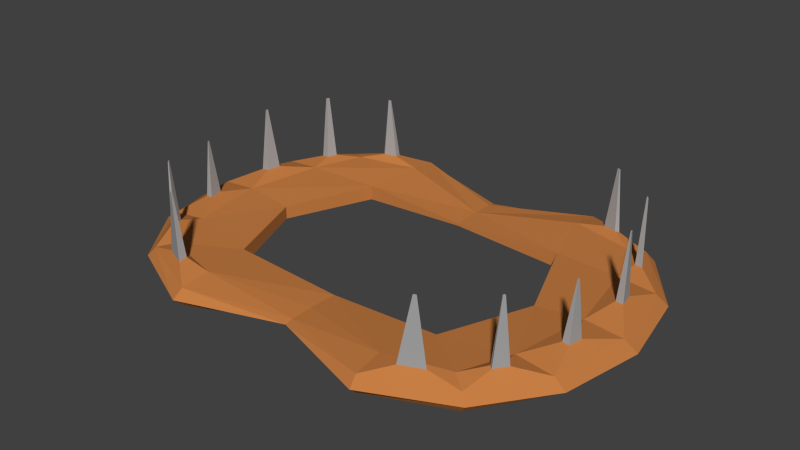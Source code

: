 # Source: Trap.blend  (saved by Blender 2.73.0; exported with 4.5.12 LTS)
import bpy
from mathutils import Matrix  # noqa: F401  (used for matrix-valued properties, if any)

bpy.ops.wm.read_factory_settings(use_empty=True)
scene = bpy.context.scene
scene.name = 'Scene'

# ---- collections
col_collection_1 = bpy.data.collections.new('Collection 1'); scene.collection.children.link(col_collection_1)

# ---- materials (node trees are filled in below, after node groups)
mat_material = bpy.data.materials.new('Material')
mat_material.alpha_threshold = 0.0
mat_material.use_transparent_shadow = False
mat_material.diffuse_color = (0.5705, 0.2094, 0.05855, 1.0)
mat_material.roughness = 0.5
mat_material.specular_intensity = 0.0
mat_material.line_color = (0.0, 0.0, 0.0, 1.0)
mat_material_001 = bpy.data.materials.new('Material.001')
mat_material_001.alpha_threshold = 0.0
mat_material_001.use_transparent_shadow = False
mat_material_001.diffuse_color = (0.3757, 0.3757, 0.3757, 1.0)
mat_material_001.roughness = 0.5
mat_material_001.specular_intensity = 0.2799

# ---- material node trees

# ---- world
world_world = bpy.data.worlds.new('World'); scene.world = world_world
world_world.color = (0.05088, 0.05088, 0.05088)
world_world.use_sun_shadow = False
world_world.sun_shadow_jitter_overblur = 0.0
world_world.cycles.sampling_method = 'MANUAL'
world_world.cycles.sample_map_resolution = 256

# ---- meshes
me_cube = bpy.data.meshes.new('Cube')
me_cube.from_pydata([(-0.4446, -0.4446, -0.363), (-0.4446, 0.4446, -0.363), (-0.4446, -0.4446, 0.363), (-0.4446, 0.4446, 0.363), (-0.5372, 1.586e-07, -0.3315), (-0.503, -0.503, 0.0), (-0.503, 0.503, 0.0), (-0.5372, 6.06e-08, 0.3315), (-0.6768, 1.607e-07, 0.0), (-0.2721, 0.4993, -0.3411), (-0.2721, -0.4993, -0.3411), (-0.4993, 0.2721, -0.3411), (-0.4858, -0.4858, 0.2414), (-0.4858, 0.4858, 0.2414), (-0.2721, 0.4993, 0.3411), (-0.2721, -0.4993, 0.3411), (-0.4993, 0.2721, 0.3411), (-0.4993, -0.2721, -0.3411), (-0.4858, -0.4858, -0.2414), (-0.4858, 0.4858, -0.2414), (-0.4993, -0.2721, 0.3411), (-0.2814, 0.6333, 0.0), (-0.6333, 0.2814, 0.0), (-0.6333, -0.2814, 0.0), (-0.64, 1.872e-07, -0.2367), (-0.64, 1.137e-07, 0.2367), (-0.2814, -0.6333, 0.0), (-0.4048, 3.755e-08, 0.177), (-0.4048, 9.089e-08, -0.177), (-0.31, 0.31, -0.2056), (-0.31, 0.31, 0.2056), (-0.2764, -0.6, -0.2381), (-0.6, -0.2764, 0.2381), (-0.6, -0.2764, -0.2381), (-0.6, 0.2764, -0.2381), (-0.2764, 0.6, 0.2381), (-0.2764, 0.6, -0.2381), (-0.6, 0.2764, 0.2381), (-0.2764, -0.6, 0.2381), (-0.31, -0.31, 0.2056), (-0.31, -0.31, -0.2056), (-0.392, -0.4908, 0.5242), (-0.4039, -0.5027, 0.489), (-0.3421, -0.5066, 0.5178), (-0.3433, -0.5358, 0.488), (-0.4979, -0.3864, 0.521), (-0.5063, -0.3948, 0.4961), (-0.5091, -0.351, 0.5165), (-0.5297, -0.3519, 0.4954), (-0.5664, -0.1127, 0.4684), (-0.5596, -0.1619, 0.4701), (-0.585, -0.1127, 0.4513), (-0.5778, -0.1627, 0.4515), (-0.5652, 0.1112, 0.505), (-0.558, 0.1632, 0.5068), (-0.5849, 0.1112, 0.4868), (-0.5772, 0.164, 0.4871), (-0.4981, 0.3855, 0.4414), (-0.5062, 0.3935, 0.4177), (-0.5088, 0.3519, 0.4371), (-0.5284, 0.3527, 0.4171), (-0.3866, 0.4973, 0.4826), (-0.3953, 0.5059, 0.457), (-0.3504, 0.5088, 0.478), (-0.3513, 0.5299, 0.4563), (-0.3778, -0.5065, 2.169), (-0.3794, -0.5081, 2.164), (-0.371, -0.5087, 2.168), (-0.3712, -0.5126, 2.164), (-0.5132, -0.3735, 2.203), (-0.5146, -0.3748, 2.199), (-0.515, -0.3679, 2.202), (-0.5183, -0.368, 2.199), (-0.5761, -0.1349, 1.983), (-0.5754, -0.1401, 1.984), (-0.5781, -0.1349, 1.982), (-0.5773, -0.1402, 1.982), (-0.5751, 0.1341, 2.23), (-0.5742, 0.1406, 2.231), (-0.5775, 0.1341, 2.228), (-0.5766, 0.1407, 2.228), (-0.512, 0.3743, 2.186), (-0.5139, 0.3762, 2.18), (-0.5145, 0.3664, 2.185), (-0.5192, 0.3666, 2.18), (-0.3781, 0.5082, 2.138), (-0.3796, 0.5097, 2.134), (-0.3719, 0.5102, 2.138), (-0.3721, 0.5138, 2.134), (0.4446, -0.4446, -0.363), (0.4446, 0.4446, -0.363), (0.4446, -0.4446, 0.363), (0.4446, 0.4446, 0.363), (0.0, 0.4083, -0.06532), (0.0, -0.4083, -0.06532), (0.5372, 1.586e-07, -0.3315), (0.503, -0.503, 0.0), (0.503, 0.503, 0.0), (0.0, 0.4083, 0.06532), (0.0, -0.4083, 0.06532), (0.5372, 6.06e-08, 0.3315), (0.0, 0.5144, -1.577e-09), (0.6768, 1.607e-07, 0.0), (0.0, -0.5144, -1.577e-09), (0.2721, 0.4993, -0.3411), (0.2721, -0.4993, -0.3411), (0.4993, 0.2721, -0.3411), (0.4858, -0.4858, 0.2414), (0.4858, 0.4858, 0.2414), (0.2721, 0.4993, 0.3411), (0.2721, -0.4993, 0.3411), (0.4993, 0.2721, 0.3411), (0.4993, -0.2721, -0.3411), (0.4858, -0.4858, -0.2414), (0.4858, 0.4858, -0.2414), (0.4993, -0.2721, 0.3411), (0.2814, 0.6333, 0.0), (0.0, 0.4865, 0.04663), (0.0, 0.4865, -0.04663), (0.6333, 0.2814, 0.0), (0.6333, -0.2814, 0.0), (0.64, 1.872e-07, -0.2367), (0.64, 1.137e-07, 0.2367), (0.2814, -0.6333, 0.0), (0.0, -0.4865, -0.04663), (0.0, -0.4865, 0.04663), (0.0, -0.3077, 0.03488), (0.0, 0.3077, 0.03488), (0.4048, 3.755e-08, 0.177), (0.4048, 9.089e-08, -0.177), (0.0, 0.3077, -0.03488), (0.0, -0.3077, -0.03488), (0.31, 0.31, -0.2056), (0.31, 0.31, 0.2056), (0.2764, -0.6, -0.2381), (0.6, -0.2764, 0.2381), (0.6, -0.2764, -0.2381), (0.6, 0.2764, -0.2381), (0.2764, 0.6, 0.2381), (0.2764, 0.6, -0.2381), (0.6, 0.2764, 0.2381), (0.2764, -0.6, 0.2381), (0.31, -0.31, 0.2056), (0.31, -0.31, -0.2056), (0.392, -0.4908, 0.5242), (0.4039, -0.5027, 0.489), (0.3421, -0.5066, 0.5178), (0.3433, -0.5358, 0.488), (0.4979, -0.3864, 0.521), (0.5063, -0.3948, 0.4961), (0.5091, -0.351, 0.5165), (0.5297, -0.3519, 0.4954), (0.5664, -0.1127, 0.4684), (0.5596, -0.1619, 0.4701), (0.585, -0.1127, 0.4513), (0.5778, -0.1627, 0.4515), (0.5652, 0.1112, 0.505), (0.558, 0.1632, 0.5068), (0.5849, 0.1112, 0.4868), (0.5772, 0.164, 0.4871), (0.4981, 0.3855, 0.4414), (0.5062, 0.3935, 0.4177), (0.5088, 0.3519, 0.4371), (0.5284, 0.3527, 0.4171), (0.3866, 0.4973, 0.4826), (0.3953, 0.5059, 0.457), (0.3504, 0.5088, 0.478), (0.3513, 0.5299, 0.4563), (0.3778, -0.5065, 2.169), (0.3794, -0.5081, 2.164), (0.371, -0.5087, 2.168), (0.3712, -0.5126, 2.164), (0.5132, -0.3735, 2.203), (0.5146, -0.3748, 2.199), (0.515, -0.3679, 2.202), (0.5183, -0.368, 2.199), (0.5761, -0.1349, 1.983), (0.5754, -0.1401, 1.984), (0.5781, -0.1349, 1.982), (0.5773, -0.1402, 1.982), (0.5751, 0.1341, 2.23), (0.5742, 0.1406, 2.231), (0.5775, 0.1341, 2.228), (0.5766, 0.1407, 2.228), (0.512, 0.3743, 2.186), (0.5139, 0.3762, 2.18), (0.5145, 0.3664, 2.185), (0.5192, 0.3666, 2.18), (0.3781, 0.5082, 2.138), (0.3796, 0.5097, 2.134), (0.3719, 0.5102, 2.138), (0.3721, 0.5138, 2.134)], [], [(40, 10, 0, 17), (39, 20, 2, 15), (38, 15, 43, 44), (37, 16, 59, 60), (36, 9, 1, 19), (35, 21, 6, 13), (34, 22, 6, 19), (33, 23, 8, 24), (32, 20, 50, 52), (31, 26, 5, 18), (30, 16, 7, 27), (29, 28, 4, 11), (9, 29, 11, 1), (93, 130, 29, 9), (27, 28, 29, 30), (30, 29, 130, 127), (98, 14, 30, 127), (14, 3, 16, 30), (10, 31, 18, 0), (94, 124, 31, 10), (124, 103, 26, 31), (23, 32, 25, 8), (5, 12, 32, 23), (20, 32, 48, 47), (17, 33, 24, 4), (0, 18, 33, 17), (18, 5, 23, 33), (11, 34, 19, 1), (4, 24, 34, 11), (24, 8, 22, 34), (14, 35, 64, 63), (98, 117, 35, 14), (117, 101, 21, 35), (21, 36, 19, 6), (101, 118, 36, 21), (118, 93, 9, 36), (22, 37, 13, 6), (8, 25, 37, 22), (16, 37, 56, 54), (26, 38, 12, 5), (103, 125, 38, 26), (125, 99, 15, 38), (126, 39, 15, 99), (27, 7, 20, 39), (28, 40, 17, 4), (131, 94, 10, 40), (28, 27, 39, 40), (39, 126, 131, 40), (41, 42, 66, 65), (12, 38, 44, 42), (15, 2, 41, 43), (2, 12, 42, 41), (59, 57, 81, 83), (32, 12, 46, 48), (2, 20, 47, 45), (12, 2, 45, 46), (53, 54, 78, 77), (25, 32, 52, 51), (7, 25, 51, 49), (20, 7, 49, 50), (42, 44, 68, 66), (37, 25, 55, 56), (25, 7, 53, 55), (7, 16, 54, 53), (60, 59, 83, 84), (13, 37, 60, 58), (16, 3, 57, 59), (3, 13, 58, 57), (56, 55, 79, 80), (35, 13, 62, 64), (3, 14, 63, 61), (13, 3, 61, 62), (68, 67, 65, 66), (70, 69, 71, 72), (76, 74, 73, 75), (79, 77, 78, 80), (84, 83, 81, 82), (87, 88, 86, 85), (47, 48, 72, 71), (64, 62, 86, 88), (45, 47, 71, 69), (62, 61, 85, 86), (51, 52, 76, 75), (50, 49, 73, 74), (54, 56, 80, 78), (44, 43, 67, 68), (55, 53, 77, 79), (58, 60, 84, 82), (43, 41, 65, 67), (63, 64, 88, 87), (57, 58, 82, 81), (48, 46, 70, 72), (61, 63, 87, 85), (46, 45, 69, 70), (52, 50, 74, 76), (49, 51, 75, 73), (143, 112, 89, 105), (142, 110, 91, 115), (141, 147, 146, 110), (140, 163, 162, 111), (139, 114, 90, 104), (138, 108, 97, 116), (137, 114, 97, 119), (136, 121, 102, 120), (135, 155, 153, 115), (134, 113, 96, 123), (133, 128, 100, 111), (132, 106, 95, 129), (104, 90, 106, 132), (93, 104, 132, 130), (128, 133, 132, 129), (133, 127, 130, 132), (98, 127, 133, 109), (109, 133, 111, 92), (105, 89, 113, 134), (94, 105, 134, 124), (124, 134, 123, 103), (120, 102, 122, 135), (96, 120, 135, 107), (115, 150, 151, 135), (112, 95, 121, 136), (89, 112, 136, 113), (113, 136, 120, 96), (106, 90, 114, 137), (95, 106, 137, 121), (121, 137, 119, 102), (109, 166, 167, 138), (98, 109, 138, 117), (117, 138, 116, 101), (116, 97, 114, 139), (101, 116, 139, 118), (118, 139, 104, 93), (119, 97, 108, 140), (102, 119, 140, 122), (111, 157, 159, 140), (123, 96, 107, 141), (103, 123, 141, 125), (125, 141, 110, 99), (126, 99, 110, 142), (128, 142, 115, 100), (129, 95, 112, 143), (131, 143, 105, 94), (129, 143, 142, 128), (142, 143, 131, 126), (144, 168, 169, 145), (107, 145, 147, 141), (110, 146, 144, 91), (91, 144, 145, 107), (162, 186, 184, 160), (135, 151, 149, 107), (91, 148, 150, 115), (107, 149, 148, 91), (156, 180, 181, 157), (122, 154, 155, 135), (100, 152, 154, 122), (115, 153, 152, 100), (145, 169, 171, 147), (140, 159, 158, 122), (122, 158, 156, 100), (100, 156, 157, 111), (163, 187, 186, 162), (108, 161, 163, 140), (111, 162, 160, 92), (92, 160, 161, 108), (159, 183, 182, 158), (138, 167, 165, 108), (92, 164, 166, 109), (108, 165, 164, 92), (171, 169, 168, 170), (173, 175, 174, 172), (179, 178, 176, 177), (182, 183, 181, 180), (187, 185, 184, 186), (190, 188, 189, 191), (150, 174, 175, 151), (167, 191, 189, 165), (148, 172, 174, 150), (165, 189, 188, 164), (154, 178, 179, 155), (153, 177, 176, 152), (157, 181, 183, 159), (147, 171, 170, 146), (158, 182, 180, 156), (161, 185, 187, 163), (146, 170, 168, 144), (166, 190, 191, 167), (160, 184, 185, 161), (151, 175, 173, 149), (164, 188, 190, 166), (149, 173, 172, 148), (155, 179, 177, 153), (152, 176, 178, 154)])
me_cube.polygons.foreach_set('material_index', [0, 0, 0, 0, 0, 0, 0, 0, 0, 0, 0, 0, 0, 0, 0, 0, 0, 0, 0, 0, 0, 0, 0, 0, 0, 0, 0, 0, 0, 0, 0, 0, 0, 0, 0, 0, 0, 0, 0, 0, 0, 0, 0, 0, 0, 0, 0, 0, 1, 0, 0, 0, 1, 0, 0, 0, 1, 0, 0, 0, 1, 0, 0, 0, 1, 0, 0, 0, 1, 0, 0, 0, 1, 1, 1, 1, 1, 1, 1, 1, 1, 1, 1, 1, 1, 1, 1, 1, 1, 1, 1, 1, 1, 1, 1, 1, 0, 0, 0, 0, 0, 0, 0, 0, 0, 0, 0, 0, 0, 0, 0, 0, 0, 0, 0, 0, 0, 0, 0, 0, 0, 0, 0, 0, 0, 0, 0, 0, 0, 0, 0, 0, 0, 0, 0, 0, 0, 0, 0, 0, 0, 0, 0, 0, 1, 0, 0, 0, 1, 0, 0, 0, 1, 0, 0, 0, 1, 0, 0, 0, 1, 0, 0, 0, 1, 0, 0, 0, 1, 1, 1, 1, 1, 1, 1, 1, 1, 1, 1, 1, 1, 1, 1, 1, 1, 1, 1, 1, 1, 1, 1, 1])
me_cube.materials.append(mat_material)
me_cube.materials.append(mat_material_001)
me_cube.use_remesh_preserve_volume = False
me_cube.use_remesh_preserve_attributes = False
me_cube.use_mirror_vertex_groups = False
me_cube.update()

# ---- objects
ob_trap = bpy.data.objects.new('Trap', me_cube)

# ---- transforms, parenting, visibility, modifiers, constraints
ob_trap.location = (0.0, 0.0, 0.05164)
ob_trap.scale = (1.0, 0.7925, 0.1015)
ob_trap.lock_rotations_4d = False
ob_trap.empty_display_type = 'ARROWS'
ob_trap.lineart.crease_threshold = 0.0

# ---- collection membership
col_collection_1.objects.link(ob_trap)

# ---- scene / render settings (as saved in the file)
scene.frame_start = 1; scene.frame_end = 250; scene.frame_set(1)
scene.render.engine = 'BLENDER_EEVEE_NEXT'
scene.render.resolution_percentage = 50
scene.render.dither_intensity = 0.0
scene.cycles.use_denoising = False
scene.cycles.samples = 10
scene.cycles.sampling_pattern = 'TABULATED_SOBOL'
scene.cycles.light_sampling_threshold = 0.0
scene.cycles.use_adaptive_sampling = False
scene.cycles.use_light_tree = False
scene.cycles.blur_glossy = 0.0
scene.cycles.pixel_filter_type = 'GAUSSIAN'
scene.cycles.sample_clamp_indirect = 0.0
scene.view_settings.view_transform = 'Standard'
bpy.context.view_layer.update()

# ---- added for rendering (the .blend has no active camera and no usable light): camera, sun
cam_auto = bpy.data.cameras.new('AutoCamera')
cam_auto.lens = 50.0
cam_auto.sensor_width = 36.0
cam_auto.clip_end = 1000.0
ob_auto_camera = bpy.data.objects.new('AutoCamera', cam_auto)
scene.collection.objects.link(ob_auto_camera)
ob_auto_camera.location = (1.57814, -1.89377, 1.40895)
ob_auto_camera.rotation_euler = (1.09748, -7.21219e-08, 0.694738)
scene.camera = ob_auto_camera
light_auto_sun = bpy.data.lights.new('AutoSun', 'SUN')
light_auto_sun.energy = 3.0
light_auto_sun.angle = 0.0523599
ob_auto_sun = bpy.data.objects.new('AutoSun', light_auto_sun)
scene.collection.objects.link(ob_auto_sun)
ob_auto_sun.rotation_euler = (0.872665, 0.174533, 0.523599)
bpy.context.view_layer.update()
